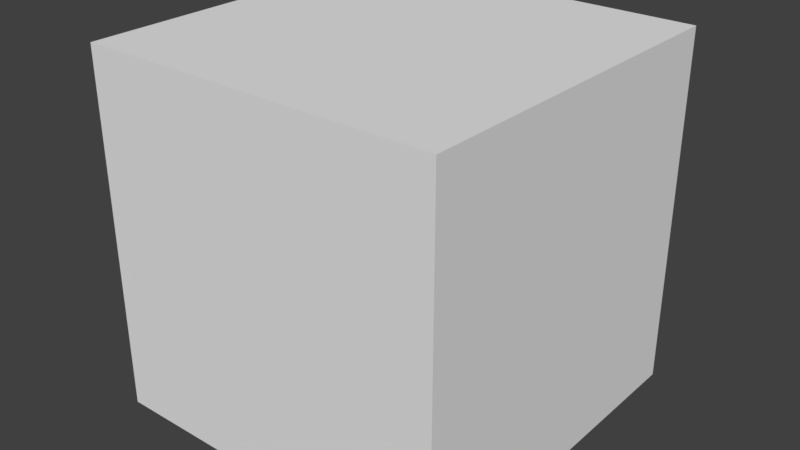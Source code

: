 # Source: Item.blend  (saved by Blender 2.79.0; exported with 4.5.12 LTS)
import bpy
from mathutils import Matrix  # noqa: F401  (used for matrix-valued properties, if any)

bpy.ops.wm.read_factory_settings(use_empty=True)
scene = bpy.context.scene
scene.name = 'Scene'

# ---- collections
col_collection_1 = bpy.data.collections.new('Collection 1'); scene.collection.children.link(col_collection_1)

# ---- world
world_world = bpy.data.worlds.new('World'); scene.world = world_world
world_world.color = (0.05088, 0.05088, 0.05088)
world_world.use_sun_shadow = False
world_world.sun_shadow_jitter_overblur = 0.0
world_world.cycles.sampling_method = 'MANUAL'

# ---- meshes
me_cube_001 = bpy.data.meshes.new('Cube.001')
me_cube_001.from_pydata([(-0.5, 0.0, -0.5), (-0.5, 0.0, 0.5), (-0.5, 1.0, -0.5), (-0.5, 1.0, 0.5), (0.5, 0.0, -0.5), (0.5, 0.0, 0.5), (0.5, 1.0, -0.5), (0.5, 1.0, 0.5)], [], [(0, 1, 3, 2), (2, 3, 7, 6), (6, 7, 5, 4), (4, 5, 1, 0), (2, 6, 4, 0), (7, 3, 1, 5)])
me_cube_001.use_remesh_preserve_volume = False
me_cube_001.use_remesh_preserve_attributes = False
me_cube_001.use_mirror_vertex_groups = False
me_cube_001.update()

# ---- objects
ob_item = bpy.data.objects.new('Item', me_cube_001)

# ---- transforms, parenting, visibility, modifiers, constraints
ob_item.location = (0.0, 0.0, 0.0)
ob_item.lineart.crease_threshold = 0.0

# ---- collection membership
col_collection_1.objects.link(ob_item)

# ---- scene / render settings (as saved in the file)
scene.frame_start = 1; scene.frame_end = 250; scene.frame_set(1)
scene.render.engine = 'BLENDER_EEVEE_NEXT'
scene.render.resolution_percentage = 50
scene.render.dither_intensity = 0.0
scene.cycles.use_denoising = False
scene.cycles.samples = 128
scene.cycles.sampling_pattern = 'TABULATED_SOBOL'
scene.cycles.use_adaptive_sampling = False
scene.cycles.use_light_tree = False
scene.cycles.blur_glossy = 0.0
scene.cycles.sample_clamp_indirect = 0.0
scene.view_settings.view_transform = 'Standard'
bpy.context.view_layer.update()

# ---- added for rendering (the .blend has no active camera and no usable light): camera, sun
cam_auto = bpy.data.cameras.new('AutoCamera')
cam_auto.lens = 50.0
cam_auto.sensor_width = 36.0
cam_auto.clip_end = 1000.0
ob_auto_camera = bpy.data.objects.new('AutoCamera', cam_auto)
scene.collection.objects.link(ob_auto_camera)
ob_auto_camera.location = (1.60254, -1.42304, 1.28203)
ob_auto_camera.rotation_euler = (1.09748, -7.21219e-08, 0.694738)
scene.camera = ob_auto_camera
light_auto_sun = bpy.data.lights.new('AutoSun', 'SUN')
light_auto_sun.energy = 3.0
light_auto_sun.angle = 0.0523599
ob_auto_sun = bpy.data.objects.new('AutoSun', light_auto_sun)
scene.collection.objects.link(ob_auto_sun)
ob_auto_sun.rotation_euler = (0.872665, 0.174533, 0.523599)
bpy.context.view_layer.update()

